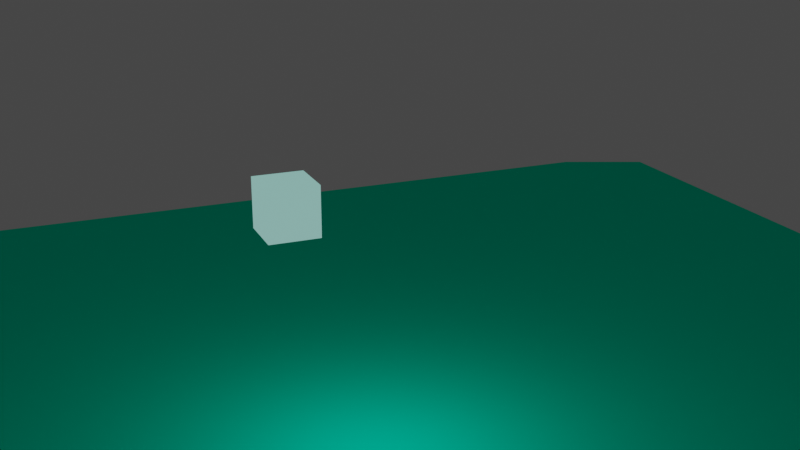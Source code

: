 # Source: untitled.blend  (saved by Blender 3.1.7; exported with 4.5.12 LTS)
import bpy
from mathutils import Matrix  # noqa: F401  (used for matrix-valued properties, if any)

bpy.ops.wm.read_factory_settings(use_empty=True)
scene = bpy.context.scene
scene.name = 'Scene'

# ---- collections
col_collection = bpy.data.collections.new('Collection'); scene.collection.children.link(col_collection)

# ---- materials (node trees are filled in below, after node groups)
mat_material_001 = bpy.data.materials.new('Material.001')
mat_material_001.use_transparent_shadow = False
mat_material = bpy.data.materials.new('Material')
mat_material.alpha_threshold = 0.0
mat_material.use_transparent_shadow = False
mat_material.line_color = (0.0, 0.0, 0.0, 1.0)
mat_material_003 = bpy.data.materials.new('Material.003')
mat_material_003.use_transparent_shadow = False
mat_material_004 = bpy.data.materials.new('Material.004')
mat_material_004.use_transparent_shadow = False

# ---- material node trees
mat_material_001.use_nodes = True; mat_material_001.node_tree.nodes.clear()
_N = mat_material_001.node_tree.nodes; _L = mat_material_001.node_tree.links
n0 = _N.new('ShaderNodeOutputMaterial'); n0.name = 'Material Output'; n0.location = (300, 300)
n1 = _N.new('ShaderNodeEmission'); n1.name = 'Emission'; n1.location = (10, 300)
_L.new(n1.outputs[0], n0.inputs[0])
n0.is_active_output = True
mat_material.use_nodes = True; mat_material.node_tree.nodes.clear()
_N = mat_material.node_tree.nodes; _L = mat_material.node_tree.links
n0 = _N.new('ShaderNodeOutputMaterial'); n0.name = 'Material Output'; n0.location = (300, 300)
n1 = _N.new('ShaderNodeBsdfPrincipled'); n1.name = 'Principled BSDF'; n1.location = (10, 300)
n1.distribution = 'GGX'
n1.subsurface_method = 'RANDOM_WALK_SKIN'
n1.inputs[2].default_value = 0.4
n1.inputs[3].default_value = 1.45
n1.inputs[28].default_value = 1.0
_L.new(n1.outputs[0], n0.inputs[0])
n0.is_active_output = True
mat_material_003.use_nodes = True; mat_material_003.node_tree.nodes.clear()
_N = mat_material_003.node_tree.nodes; _L = mat_material_003.node_tree.links
n0 = _N.new('ShaderNodeOutputMaterial'); n0.name = 'Material Output'; n0.location = (300, 300)
n1 = _N.new('ShaderNodeBsdfDiffuse'); n1.name = 'Diffuse BSDF'; n1.location = (10, 300)
n1.inputs[0].default_value = (0.0, 1.0, 0.6155, 1.0)
_L.new(n1.outputs[0], n0.inputs[0])
n0.is_active_output = True
mat_material_004.use_nodes = True; mat_material_004.node_tree.nodes.clear()
_N = mat_material_004.node_tree.nodes; _L = mat_material_004.node_tree.links
n0 = _N.new('ShaderNodeOutputMaterial'); n0.name = 'Material Output'; n0.location = (300, 300)
n1 = _N.new('ShaderNodeEmission'); n1.name = 'Emission'; n1.location = (10, 300)
n1.inputs[0].default_value = (0.2255, 0.4705, 0.4228, 1.0)
_L.new(n1.outputs[0], n0.inputs[0])
n0.is_active_output = True

# ---- world
world_world = bpy.data.worlds.new('World'); scene.world = world_world
world_world.use_nodes = True; world_world.node_tree.nodes.clear()
_N = world_world.node_tree.nodes; _L = world_world.node_tree.links
n0 = _N.new('ShaderNodeOutputWorld'); n0.name = 'World Output'; n0.location = (300, 300)
n1 = _N.new('ShaderNodeBackground'); n1.name = 'Background'; n1.location = (10, 300)
n1.inputs[0].default_value = (0.05088, 0.05088, 0.05088, 1.0)
_L.new(n1.outputs[0], n0.inputs[0])
n0.is_active_output = True
world_world.color = (0.05088, 0.05088, 0.05088)
world_world.use_sun_shadow = False
world_world.sun_shadow_jitter_overblur = 0.0

# ---- cameras
cam_camera = bpy.data.cameras.new('Camera')
cam_camera.clip_end = 100.0
cam_camera.ortho_scale = 7.314

# ---- lights
light_light = bpy.data.lights.new('Light', 'POINT')
light_light.transmission_factor = 0.0
light_light.energy = 1000.0
light_light.shadow_soft_size = 0.1
light_light.shadow_maximum_resolution = 0.006
light_light.use_absolute_resolution = True

# ---- meshes
me_cube = bpy.data.meshes.new('Cube')
me_cube.from_pydata([(6.417, 11.24, 10.88), (6.417, -6.506, 10.88), (-11.33, 11.24, 10.88), (-11.33, -6.506, 10.88), (-2.458, -6.506, 10.88), (6.417, 2.369, 10.88), (-11.33, 2.369, 10.88), (-2.458, 11.24, 10.88), (-2.458, 2.369, 10.88), (-6.896, -6.506, 10.88), (6.417, -2.068, 10.88), (-11.33, 6.807, 10.88), (1.979, 11.24, 10.88), (1.979, -6.506, 10.88), (6.417, 6.807, 10.88), (-11.33, -2.068, 10.88), (-6.896, 11.24, 10.88), (-2.458, -2.068, 9.747), (-2.458, 6.807, 9.747), (1.979, 2.369, 9.747), (-6.896, 2.369, 9.747), (-6.896, 6.807, 8.291), (1.979, 6.807, 8.291), (1.979, -2.068, 8.291), (-6.896, -2.068, 8.291), (-9.115, -6.506, 10.88), (6.417, -4.287, 10.88), (-11.33, 9.026, 10.88), (4.198, 11.24, 10.88), (-0.2394, -6.506, 10.88), (6.417, 4.588, 10.88), (-11.33, 0.1505, 10.88), (-4.677, 11.24, 10.88), (-2.458, -4.287, 10.88), (-2.458, 4.588, 10.88), (4.198, 2.369, 10.88), (-4.677, 2.369, 10.88), (-4.677, -6.506, 10.88), (6.417, 0.1505, 10.88), (-11.33, 4.588, 10.88), (-0.2394, 11.24, 10.88), (4.198, -6.506, 10.88), (6.417, 9.026, 10.88), (-11.33, -4.287, 10.88), (-9.115, 11.24, 10.88), (-2.458, 0.1505, 10.88), (-2.458, 9.026, 10.88), (-0.2394, 2.369, 10.88), (-9.115, 2.369, 10.88), (-6.896, 4.588, 9.747), (-6.896, 9.026, 8.291), (-4.677, 6.807, 9.747), (-9.115, 6.807, 8.291), (1.979, 4.588, 9.747), (1.979, 9.026, 8.291), (4.198, 6.807, 8.291), (-0.2394, 6.807, 9.747), (1.979, -4.287, 8.291), (1.979, 0.1505, 9.747), (4.198, -2.068, 8.291), (-0.2394, -2.068, 9.747), (-6.896, -4.287, 8.291), (-6.896, 0.1505, 9.747), (-4.677, -2.068, 9.747), (-9.115, -2.068, 8.291), (-9.115, 0.1505, 10.88), (-4.677, 0.1505, 10.88), (-4.677, -4.287, 10.88), (-0.2394, 0.1505, 10.88), (4.198, 0.1505, 10.88), (4.198, -4.287, 8.291), (-0.2394, 9.026, 10.88), (4.198, 9.026, 8.291), (4.198, 4.588, 10.88), (-9.115, 9.026, 8.291), (-4.677, 9.026, 10.88), (-4.677, 4.588, 10.88), (-9.115, 4.588, 10.88), (-0.2394, 4.588, 10.88), (-0.2394, -4.287, 10.88), (-9.115, -4.287, 8.291), (-10.22, -6.506, 10.88), (6.417, -5.397, 10.88), (-11.33, 10.14, 10.88), (5.308, 11.24, 10.88), (-1.349, -6.506, 10.88), (6.417, 3.479, 10.88), (-11.33, 1.26, 10.88), (-3.568, 11.24, 10.88), (-2.458, -5.397, 10.88), (-2.458, 3.479, 10.88), (5.308, 2.369, 10.88), (-3.568, 2.369, 10.88), (-5.787, -6.506, 10.88), (6.417, -0.9589, 10.88), (-11.33, 5.698, 10.88), (0.87, 11.24, 10.88), (3.089, -6.506, 10.88), (6.417, 7.917, 10.88), (-11.33, -3.178, 10.88), (-8.005, 11.24, 10.88), (-2.458, -0.9589, 10.88), (-2.458, 7.917, 9.747), (0.87, 2.369, 10.88), (-8.005, 2.369, 9.747), (-6.896, 3.479, 9.747), (-6.896, 7.917, 8.291), (-3.568, 6.807, 9.747), (-8.005, 6.807, 8.291), (1.979, 3.479, 9.747), (1.979, 7.917, 8.291), (5.308, 6.807, 10.88), (0.87, 6.807, 8.291), (1.979, -5.397, 10.88), (1.979, -0.9589, 8.291), (5.308, -2.068, 10.88), (0.87, -2.068, 8.291), (-6.896, -5.397, 10.88), (-6.896, -0.9589, 8.291), (-3.568, -2.068, 9.747), (-8.005, -2.068, 8.291), (-8.005, -6.506, 10.88), (6.417, -3.178, 10.88), (-11.33, 7.917, 10.88), (3.089, 11.24, 10.88), (0.87, -6.506, 10.88), (6.417, 5.698, 10.88), (-11.33, -0.9589, 10.88), (-5.787, 11.24, 10.88), (-2.458, -3.178, 9.747), (-2.458, 5.698, 10.88), (3.089, 2.369, 9.747), (-5.787, 2.369, 10.88), (-3.568, -6.506, 10.88), (6.417, 1.26, 10.88), (-11.33, 3.479, 10.88), (-1.349, 11.24, 10.88), (5.308, -6.506, 10.88), (6.417, 10.14, 10.88), (-11.33, -5.397, 10.88), (-10.22, 11.24, 10.88), (-2.458, 1.26, 10.88), (-2.458, 10.14, 10.88), (-1.349, 2.369, 10.88), (-10.22, 2.369, 10.88), (-6.896, 5.698, 8.291), (-6.896, 10.14, 10.88), (-5.787, 6.807, 8.291), (-10.22, 6.807, 10.88), (1.979, 5.698, 8.291), (1.979, 10.14, 10.88), (3.089, 6.807, 8.291), (-1.349, 6.807, 9.747), (1.979, -3.178, 8.291), (1.979, 1.26, 9.747), (3.089, -2.068, 8.291), (-1.349, -2.068, 9.747), (-6.896, -3.178, 8.291), (-6.896, 1.26, 9.747), (-5.787, -2.068, 8.291), (-10.22, -2.068, 10.88), (-9.115, -0.9589, 8.291), (-9.115, 1.26, 10.88), (-8.005, 0.1505, 9.747), (-10.22, 0.1505, 10.88), (-4.677, -0.9589, 10.88), (-4.677, 1.26, 10.88), (-3.568, 0.1505, 10.88), (-5.787, 0.1505, 10.88), (-4.677, -5.397, 10.88), (-4.677, -3.178, 9.747), (-3.568, -4.287, 10.88), (-5.787, -4.287, 8.291), (-0.2394, -0.9589, 10.88), (-0.2394, 1.26, 10.88), (0.87, 0.1505, 10.88), (-1.349, 0.1505, 10.88), (4.198, -0.9589, 8.291), (4.198, 1.26, 10.88), (5.308, 0.1505, 10.88), (3.089, 0.1505, 9.747), (4.198, -5.397, 10.88), (4.198, -3.178, 8.291), (5.308, -4.287, 10.88), (3.089, -4.287, 8.291), (-0.2394, 7.917, 9.747), (-0.2394, 10.14, 10.88), (0.87, 9.026, 8.291), (-1.349, 9.026, 10.88), (4.198, 7.917, 8.291), (4.198, 10.14, 10.88), (5.308, 9.026, 10.88), (3.089, 9.026, 8.291), (4.198, 3.479, 10.88), (4.198, 5.698, 8.291), (5.308, 4.588, 10.88), (3.089, 4.588, 9.747), (-9.115, 7.917, 8.291), (-9.115, 10.14, 10.88), (-8.005, 9.026, 8.291), (-10.22, 9.026, 10.88), (-4.677, 7.917, 9.747), (-4.677, 10.14, 10.88), (-3.568, 9.026, 10.88), (-5.787, 9.026, 8.291), (-4.677, 3.479, 10.88), (-4.677, 5.698, 10.88), (-3.568, 4.588, 10.88), (-5.787, 4.588, 10.88), (-9.115, 3.479, 10.88), (-9.115, 5.698, 8.291), (-8.005, 4.588, 9.747), (-10.22, 4.588, 10.88), (-0.2394, 3.479, 10.88), (-0.2394, 5.698, 10.88), (0.87, 4.588, 10.88), (-1.349, 4.588, 10.88), (-0.2394, -5.397, 10.88), (-0.2394, -3.178, 9.747), (0.87, -4.287, 8.291), (-1.349, -4.287, 10.88), (-9.115, -5.397, 10.88), (-9.115, -3.178, 8.291), (-8.005, -4.287, 8.291), (-10.22, -4.287, 10.88), (-10.22, -3.178, 10.88), (-8.005, -3.178, 8.291), (-8.005, -5.397, 10.88), (-1.349, -3.178, 9.747), (0.87, -3.178, 8.291), (0.87, -5.397, 10.88), (-1.349, 5.698, 10.88), (0.87, 5.698, 8.291), (0.87, 3.479, 10.88), (-10.22, 5.698, 10.88), (-8.005, 5.698, 8.291), (-8.005, 3.479, 9.747), (-5.787, 5.698, 8.291), (-3.568, 5.698, 10.88), (-3.568, 3.479, 10.88), (-5.787, 10.14, 10.88), (-3.568, 10.14, 10.88), (-3.568, 7.917, 9.747), (-10.22, 10.14, 10.88), (-8.005, 10.14, 10.88), (-8.005, 7.917, 8.291), (3.089, 5.698, 8.291), (5.308, 5.698, 10.88), (5.308, 3.479, 10.88), (3.089, 10.14, 10.88), (5.308, 10.14, 10.88), (5.308, 7.917, 10.88), (-1.349, 10.14, 10.88), (0.87, 10.14, 10.88), (0.87, 7.917, 8.291), (3.089, -3.178, 8.291), (5.308, -3.178, 10.88), (5.308, -5.397, 10.88), (3.089, 1.26, 9.747), (5.308, 1.26, 10.88), (5.308, -0.9589, 10.88), (-1.349, 1.26, 10.88), (0.87, 1.26, 10.88), (0.87, -0.9589, 8.291), (-5.787, -3.178, 8.291), (-3.568, -3.178, 9.747), (-3.568, -5.397, 10.88), (-5.787, 1.26, 10.88), (-3.568, 1.26, 10.88), (-3.568, -0.9589, 10.88), (-10.22, 1.26, 10.88), (-8.005, 1.26, 9.747), (-8.005, -0.9589, 8.291), (-10.22, -0.9589, 10.88), (-5.787, -0.9589, 8.291), (-5.787, -5.397, 10.88), (-1.349, -0.9589, 10.88), (3.089, -0.9589, 8.291), (3.089, -5.397, 10.88), (-1.349, 7.917, 9.747), (3.089, 7.917, 8.291), (3.089, 3.479, 9.747), (-10.22, 7.917, 10.88), (-5.787, 7.917, 8.291), (-5.787, 3.479, 10.88), (-10.22, 3.479, 10.88), (-1.349, 3.479, 10.88), (-1.349, -5.397, 10.88), (-10.22, -5.397, 10.88)], [], [(288, 139, 3, 81), (287, 89, 4, 85), (286, 90, 8, 143), (285, 135, 6, 144), (284, 105, 20, 132), (283, 106, 21, 147), (282, 123, 11, 148), (281, 109, 19, 131), (280, 110, 22, 151), (279, 102, 18, 152), (278, 113, 13, 97), (277, 114, 23, 155), (276, 101, 17, 156), (275, 117, 9, 93), (274, 118, 24, 159), (273, 127, 15, 160), (272, 161, 64, 120), (271, 162, 65, 163), (270, 87, 31, 164), (269, 165, 63, 119), (268, 166, 66, 167), (267, 158, 62, 168), (266, 169, 37, 133), (265, 170, 67, 171), (264, 157, 61, 172), (263, 173, 60, 116), (262, 174, 68, 175), (261, 141, 45, 176), (260, 177, 59, 115), (259, 178, 69, 179), (258, 154, 58, 180), (257, 181, 41, 137), (256, 182, 70, 183), (255, 153, 57, 184), (254, 185, 56, 112), (253, 186, 71, 187), (252, 142, 46, 188), (251, 189, 55, 111), (250, 190, 72, 191), (249, 150, 54, 192), (248, 193, 35, 91), (247, 194, 73, 195), (246, 149, 53, 196), (245, 197, 52, 108), (244, 198, 74, 199), (243, 83, 27, 200), (242, 201, 51, 107), (241, 202, 75, 203), (240, 146, 50, 204), (239, 205, 36, 92), (238, 206, 76, 207), (237, 145, 49, 208), (236, 209, 48, 104), (235, 210, 77, 211), (234, 95, 39, 212), (233, 213, 47, 103), (232, 214, 78, 215), (231, 130, 34, 216), (230, 217, 29, 125), (229, 218, 79, 219), (228, 129, 33, 220), (227, 221, 25, 121), (226, 222, 80, 223), (225, 99, 43, 224), (222, 225, 224, 80), (64, 160, 225, 222), (160, 15, 99, 225), (157, 226, 223, 61), (24, 120, 226, 157), (120, 64, 222, 226), (117, 227, 121, 9), (61, 223, 227, 117), (223, 80, 221, 227), (218, 228, 220, 79), (60, 156, 228, 218), (156, 17, 129, 228), (153, 229, 219, 57), (23, 116, 229, 153), (116, 60, 218, 229), (113, 230, 125, 13), (57, 219, 230, 113), (219, 79, 217, 230), (214, 231, 216, 78), (56, 152, 231, 214), (152, 18, 130, 231), (149, 232, 215, 53), (22, 112, 232, 149), (112, 56, 214, 232), (109, 233, 103, 19), (53, 215, 233, 109), (215, 78, 213, 233), (210, 234, 212, 77), (52, 148, 234, 210), (148, 11, 95, 234), (145, 235, 211, 49), (21, 108, 235, 145), (108, 52, 210, 235), (105, 236, 104, 20), (49, 211, 236, 105), (211, 77, 209, 236), (206, 237, 208, 76), (51, 147, 237, 206), (147, 21, 145, 237), (130, 238, 207, 34), (18, 107, 238, 130), (107, 51, 206, 238), (90, 239, 92, 8), (34, 207, 239, 90), (207, 76, 205, 239), (202, 240, 204, 75), (32, 128, 240, 202), (128, 16, 146, 240), (142, 241, 203, 46), (7, 88, 241, 142), (88, 32, 202, 241), (102, 242, 107, 18), (46, 203, 242, 102), (203, 75, 201, 242), (198, 243, 200, 74), (44, 140, 243, 198), (140, 2, 83, 243), (146, 244, 199, 50), (16, 100, 244, 146), (100, 44, 198, 244), (106, 245, 108, 21), (50, 199, 245, 106), (199, 74, 197, 245), (194, 246, 196, 73), (55, 151, 246, 194), (151, 22, 149, 246), (126, 247, 195, 30), (14, 111, 247, 126), (111, 55, 194, 247), (86, 248, 91, 5), (30, 195, 248, 86), (195, 73, 193, 248), (190, 249, 192, 72), (28, 124, 249, 190), (124, 12, 150, 249), (138, 250, 191, 42), (0, 84, 250, 138), (84, 28, 190, 250), (98, 251, 111, 14), (42, 191, 251, 98), (191, 72, 189, 251), (186, 252, 188, 71), (40, 136, 252, 186), (136, 7, 142, 252), (150, 253, 187, 54), (12, 96, 253, 150), (96, 40, 186, 253), (110, 254, 112, 22), (54, 187, 254, 110), (187, 71, 185, 254), (182, 255, 184, 70), (59, 155, 255, 182), (155, 23, 153, 255), (122, 256, 183, 26), (10, 115, 256, 122), (115, 59, 182, 256), (82, 257, 137, 1), (26, 183, 257, 82), (183, 70, 181, 257), (178, 258, 180, 69), (35, 131, 258, 178), (131, 19, 154, 258), (134, 259, 179, 38), (5, 91, 259, 134), (91, 35, 178, 259), (94, 260, 115, 10), (38, 179, 260, 94), (179, 69, 177, 260), (174, 261, 176, 68), (47, 143, 261, 174), (143, 8, 141, 261), (154, 262, 175, 58), (19, 103, 262, 154), (103, 47, 174, 262), (114, 263, 116, 23), (58, 175, 263, 114), (175, 68, 173, 263), (170, 264, 172, 67), (63, 159, 264, 170), (159, 24, 157, 264), (129, 265, 171, 33), (17, 119, 265, 129), (119, 63, 170, 265), (89, 266, 133, 4), (33, 171, 266, 89), (171, 67, 169, 266), (166, 267, 168, 66), (36, 132, 267, 166), (132, 20, 158, 267), (141, 268, 167, 45), (8, 92, 268, 141), (92, 36, 166, 268), (101, 269, 119, 17), (45, 167, 269, 101), (167, 66, 165, 269), (162, 270, 164, 65), (48, 144, 270, 162), (144, 6, 87, 270), (158, 271, 163, 62), (20, 104, 271, 158), (104, 48, 162, 271), (118, 272, 120, 24), (62, 163, 272, 118), (163, 65, 161, 272), (161, 273, 160, 64), (65, 164, 273, 161), (164, 31, 127, 273), (165, 274, 159, 63), (66, 168, 274, 165), (168, 62, 118, 274), (169, 275, 93, 37), (67, 172, 275, 169), (172, 61, 117, 275), (173, 276, 156, 60), (68, 176, 276, 173), (176, 45, 101, 276), (177, 277, 155, 59), (69, 180, 277, 177), (180, 58, 114, 277), (181, 278, 97, 41), (70, 184, 278, 181), (184, 57, 113, 278), (185, 279, 152, 56), (71, 188, 279, 185), (188, 46, 102, 279), (189, 280, 151, 55), (72, 192, 280, 189), (192, 54, 110, 280), (193, 281, 131, 35), (73, 196, 281, 193), (196, 53, 109, 281), (197, 282, 148, 52), (74, 200, 282, 197), (200, 27, 123, 282), (201, 283, 147, 51), (75, 204, 283, 201), (204, 50, 106, 283), (205, 284, 132, 36), (76, 208, 284, 205), (208, 49, 105, 284), (209, 285, 144, 48), (77, 212, 285, 209), (212, 39, 135, 285), (213, 286, 143, 47), (78, 216, 286, 213), (216, 34, 90, 286), (217, 287, 85, 29), (79, 220, 287, 217), (220, 33, 89, 287), (221, 288, 81, 25), (80, 224, 288, 221), (224, 43, 139, 288)])
_uv = me_cube.uv_layers.new(name='UVMap')
_uv.uv.foreach_set('vector', [0.8594, 0.7344, 0.875, 0.7344, 0.875, 0.75, 0.8594, 0.75, 0.7344, 0.7344, 0.75, 0.7344, 0.75, 0.75, 0.7344, 0.75, 0.7344, 0.6094, 0.75, 0.6094, 0.75, 0.625, 0.7344, 0.625, 0.8594, 0.6094, 0.875, 0.6094, 0.875, 0.625, 0.8594, 0.625, 0.7969, 0.6094, 0.8125, 0.6094, 0.8125, 0.625, 0.7969, 0.625, 0.7969, 0.5469, 0.8125, 0.5469, 0.8125, 0.5625, 0.7969, 0.5625, 0.8594, 0.5469, 0.875, 0.5469, 0.875, 0.5625, 0.8594, 0.5625, 0.6719, 0.6094, 0.6875, 0.6094, 0.6875, 0.625, 0.6719, 0.625, 0.6719, 0.5469, 0.6875, 0.5469, 0.6875, 0.5625, 0.6719, 0.5625, 0.7344, 0.5469, 0.75, 0.5469, 0.75, 0.5625, 0.7344, 0.5625, 0.6719, 0.7344, 0.6875, 0.7344, 0.6875, 0.75, 0.6719, 0.75, 0.6719, 0.6719, 0.6875, 0.6719, 0.6875, 0.6875, 0.6719, 0.6875, 0.7344, 0.6719, 0.75, 0.6719, 0.75, 0.6875, 0.7344, 0.6875, 0.7969, 0.7344, 0.8125, 0.7344, 0.8125, 0.75, 0.7969, 0.75, 0.7969, 0.6719, 0.8125, 0.6719, 0.8125, 0.6875, 0.7969, 0.6875, 0.8594, 0.6719, 0.875, 0.6719, 0.875, 0.6875, 0.8594, 0.6875, 0.8281, 0.6719, 0.8438, 0.6719, 0.8438, 0.6875, 0.8281, 0.6875, 0.8281, 0.6406, 0.8438, 0.6406, 0.8438, 0.6562, 0.8281, 0.6562, 0.8594, 0.6406, 0.875, 0.6406, 0.875, 0.6562, 0.8594, 0.6562, 0.7656, 0.6719, 0.7812, 0.6719, 0.7812, 0.6875, 0.7656, 0.6875, 0.7656, 0.6406, 0.7812, 0.6406, 0.7812, 0.6562, 0.7656, 0.6562, 0.7969, 0.6406, 0.8125, 0.6406, 0.8125, 0.6562, 0.7969, 0.6562, 0.7656, 0.7344, 0.7812, 0.7344, 0.7812, 0.75, 0.7656, 0.75, 0.7656, 0.7031, 0.7812, 0.7031, 0.7812, 0.7188, 0.7656, 0.7188, 0.7969, 0.7031, 0.8125, 0.7031, 0.8125, 0.7188, 0.7969, 0.7188, 0.7031, 0.6719, 0.7188, 0.6719, 0.7188, 0.6875, 0.7031, 0.6875, 0.7031, 0.6406, 0.7188, 0.6406, 0.7188, 0.6562, 0.7031, 0.6562, 0.7344, 0.6406, 0.75, 0.6406, 0.75, 0.6562, 0.7344, 0.6562, 0.6406, 0.6719, 0.6562, 0.6719, 0.6562, 0.6875, 0.6406, 0.6875, 0.6406, 0.6406, 0.6562, 0.6406, 0.6562, 0.6562, 0.6406, 0.6562, 0.6719, 0.6406, 0.6875, 0.6406, 0.6875, 0.6562, 0.6719, 0.6562, 0.6406, 0.7344, 0.6562, 0.7344, 0.6562, 0.75, 0.6406, 0.75, 0.6406, 0.7031, 0.6562, 0.7031, 0.6562, 0.7188, 0.6406, 0.7188, 0.6719, 0.7031, 0.6875, 0.7031, 0.6875, 0.7188, 0.6719, 0.7188, 0.7031, 0.5469, 0.7188, 0.5469, 0.7188, 0.5625, 0.7031, 0.5625, 0.7031, 0.5156, 0.7188, 0.5156, 0.7188, 0.5312, 0.7031, 0.5312, 0.7344, 0.5156, 0.75, 0.5156, 0.75, 0.5312, 0.7344, 0.5312, 0.6406, 0.5469, 0.6562, 0.5469, 0.6562, 0.5625, 0.6406, 0.5625, 0.6406, 0.5156, 0.6562, 0.5156, 0.6562, 0.5312, 0.6406, 0.5312, 0.6719, 0.5156, 0.6875, 0.5156, 0.6875, 0.5312, 0.6719, 0.5312, 0.6406, 0.6094, 0.6562, 0.6094, 0.6562, 0.625, 0.6406, 0.625, 0.6406, 0.5781, 0.6562, 0.5781, 0.6562, 0.5938, 0.6406, 0.5938, 0.6719, 0.5781, 0.6875, 0.5781, 0.6875, 0.5938, 0.6719, 0.5938, 0.8281, 0.5469, 0.8438, 0.5469, 0.8438, 0.5625, 0.8281, 0.5625, 0.8281, 0.5156, 0.8438, 0.5156, 0.8438, 0.5312, 0.8281, 0.5312, 0.8594, 0.5156, 0.875, 0.5156, 0.875, 0.5312, 0.8594, 0.5312, 0.7656, 0.5469, 0.7812, 0.5469, 0.7812, 0.5625, 0.7656, 0.5625, 0.7656, 0.5156, 0.7812, 0.5156, 0.7812, 0.5312, 0.7656, 0.5312, 0.7969, 0.5156, 0.8125, 0.5156, 0.8125, 0.5312, 0.7969, 0.5312, 0.7656, 0.6094, 0.7812, 0.6094, 0.7812, 0.625, 0.7656, 0.625, 0.7656, 0.5781, 0.7812, 0.5781, 0.7812, 0.5938, 0.7656, 0.5938, 0.7969, 0.5781, 0.8125, 0.5781, 0.8125, 0.5938, 0.7969, 0.5938, 0.8281, 0.6094, 0.8438, 0.6094, 0.8438, 0.625, 0.8281, 0.625, 0.8281, 0.5781, 0.8438, 0.5781, 0.8438, 0.5938, 0.8281, 0.5938, 0.8594, 0.5781, 0.875, 0.5781, 0.875, 0.5938, 0.8594, 0.5938, 0.7031, 0.6094, 0.7188, 0.6094, 0.7188, 0.625, 0.7031, 0.625, 0.7031, 0.5781, 0.7188, 0.5781, 0.7188, 0.5938, 0.7031, 0.5938, 0.7344, 0.5781, 0.75, 0.5781, 0.75, 0.5938, 0.7344, 0.5938, 0.7031, 0.7344, 0.7188, 0.7344, 0.7188, 0.75, 0.7031, 0.75, 0.7031, 0.7031, 0.7188, 0.7031, 0.7188, 0.7188, 0.7031, 0.7188, 0.7344, 0.7031, 0.75, 0.7031, 0.75, 0.7188, 0.7344, 0.7188, 0.8281, 0.7344, 0.8438, 0.7344, 0.8438, 0.75, 0.8281, 0.75, 0.8281, 0.7031, 0.8438, 0.7031, 0.8438, 0.7188, 0.8281, 0.7188, 0.8594, 0.7031, 0.875, 0.7031, 0.875, 0.7188, 0.8594, 0.7188, 0.8438, 0.7031, 0.8594, 0.7031, 0.8594, 0.7188, 0.8438, 0.7188, 0.8438, 0.6875, 0.8594, 0.6875, 0.8594, 0.7031, 0.8438, 0.7031, 0.8594, 0.6875, 0.875, 0.6875, 0.875, 0.7031, 0.8594, 0.7031, 0.8125, 0.7031, 0.8281, 0.7031, 0.8281, 0.7188, 0.8125, 0.7188, 0.8125, 0.6875, 0.8281, 0.6875, 0.8281, 0.7031, 0.8125, 0.7031, 0.8281, 0.6875, 0.8438, 0.6875, 0.8438, 0.7031, 0.8281, 0.7031, 0.8125, 0.7344, 0.8281, 0.7344, 0.8281, 0.75, 0.8125, 0.75, 0.8125, 0.7188, 0.8281, 0.7188, 0.8281, 0.7344, 0.8125, 0.7344, 0.8281, 0.7188, 0.8438, 0.7188, 0.8438, 0.7344, 0.8281, 0.7344, 0.7188, 0.7031, 0.7344, 0.7031, 0.7344, 0.7188, 0.7188, 0.7188, 0.7188, 0.6875, 0.7344, 0.6875, 0.7344, 0.7031, 0.7188, 0.7031, 0.7344, 0.6875, 0.75, 0.6875, 0.75, 0.7031, 0.7344, 0.7031, 0.6875, 0.7031, 0.7031, 0.7031, 0.7031, 0.7188, 0.6875, 0.7188, 0.6875, 0.6875, 0.7031, 0.6875, 0.7031, 0.7031, 0.6875, 0.7031, 0.7031, 0.6875, 0.7188, 0.6875, 0.7188, 0.7031, 0.7031, 0.7031, 0.6875, 0.7344, 0.7031, 0.7344, 0.7031, 0.75, 0.6875, 0.75, 0.6875, 0.7188, 0.7031, 0.7188, 0.7031, 0.7344, 0.6875, 0.7344, 0.7031, 0.7188, 0.7188, 0.7188, 0.7188, 0.7344, 0.7031, 0.7344, 0.7188, 0.5781, 0.7344, 0.5781, 0.7344, 0.5938, 0.7188, 0.5938, 0.7188, 0.5625, 0.7344, 0.5625, 0.7344, 0.5781, 0.7188, 0.5781, 0.7344, 0.5625, 0.75, 0.5625, 0.75, 0.5781, 0.7344, 0.5781, 0.6875, 0.5781, 0.7031, 0.5781, 0.7031, 0.5938, 0.6875, 0.5938, 0.6875, 0.5625, 0.7031, 0.5625, 0.7031, 0.5781, 0.6875, 0.5781, 0.7031, 0.5625, 0.7188, 0.5625, 0.7188, 0.5781, 0.7031, 0.5781, 0.6875, 0.6094, 0.7031, 0.6094, 0.7031, 0.625, 0.6875, 0.625, 0.6875, 0.5938, 0.7031, 0.5938, 0.7031, 0.6094, 0.6875, 0.6094, 0.7031, 0.5938, 0.7188, 0.5938, 0.7188, 0.6094, 0.7031, 0.6094, 0.8438, 0.5781, 0.8594, 0.5781, 0.8594, 0.5938, 0.8438, 0.5938, 0.8438, 0.5625, 0.8594, 0.5625, 0.8594, 0.5781, 0.8438, 0.5781, 0.8594, 0.5625, 0.875, 0.5625, 0.875, 0.5781, 0.8594, 0.5781, 0.8125, 0.5781, 0.8281, 0.5781, 0.8281, 0.5938, 0.8125, 0.5938, 0.8125, 0.5625, 0.8281, 0.5625, 0.8281, 0.5781, 0.8125, 0.5781, 0.8281, 0.5625, 0.8438, 0.5625, 0.8438, 0.5781, 0.8281, 0.5781, 0.8125, 0.6094, 0.8281, 0.6094, 0.8281, 0.625, 0.8125, 0.625, 0.8125, 0.5938, 0.8281, 0.5938, 0.8281, 0.6094, 0.8125, 0.6094, 0.8281, 0.5938, 0.8438, 0.5938, 0.8438, 0.6094, 0.8281, 0.6094, 0.7812, 0.5781, 0.7969, 0.5781, 0.7969, 0.5938, 0.7812, 0.5938, 0.7812, 0.5625, 0.7969, 0.5625, 0.7969, 0.5781, 0.7812, 0.5781, 0.7969, 0.5625, 0.8125, 0.5625, 0.8125, 0.5781, 0.7969, 0.5781, 0.75, 0.5781, 0.7656, 0.5781, 0.7656, 0.5938, 0.75, 0.5938, 0.75, 0.5625, 0.7656, 0.5625, 0.7656, 0.5781, 0.75, 0.5781, 0.7656, 0.5625, 0.7812, 0.5625, 0.7812, 0.5781, 0.7656, 0.5781, 0.75, 0.6094, 0.7656, 0.6094, 0.7656, 0.625, 0.75, 0.625, 0.75, 0.5938, 0.7656, 0.5938, 0.7656, 0.6094, 0.75, 0.6094, 0.7656, 0.5938, 0.7812, 0.5938, 0.7812, 0.6094, 0.7656, 0.6094, 0.7812, 0.5156, 0.7969, 0.5156, 0.7969, 0.5312, 0.7812, 0.5312, 0.7812, 0.5, 0.7969, 0.5, 0.7969, 0.5156, 0.7812, 0.5156, 0.7969, 0.5, 0.8125, 0.5, 0.8125, 0.5156, 0.7969, 0.5156, 0.75, 0.5156, 0.7656, 0.5156, 0.7656, 0.5312, 0.75, 0.5312, 0.75, 0.5, 0.7656, 0.5, 0.7656, 0.5156, 0.75, 0.5156, 0.7656, 0.5, 0.7812, 0.5, 0.7812, 0.5156, 0.7656, 0.5156, 0.75, 0.5469, 0.7656, 0.5469, 0.7656, 0.5625, 0.75, 0.5625, 0.75, 0.5312, 0.7656, 0.5312, 0.7656, 0.5469, 0.75, 0.5469, 0.7656, 0.5312, 0.7812, 0.5312, 0.7812, 0.5469, 0.7656, 0.5469, 0.8438, 0.5156, 0.8594, 0.5156, 0.8594, 0.5312, 0.8438, 0.5312, 0.8438, 0.5, 0.8594, 0.5, 0.8594, 0.5156, 0.8438, 0.5156, 0.8594, 0.5, 0.875, 0.5, 0.875, 0.5156, 0.8594, 0.5156, 0.8125, 0.5156, 0.8281, 0.5156, 0.8281, 0.5312, 0.8125, 0.5312, 0.8125, 0.5, 0.8281, 0.5, 0.8281, 0.5156, 0.8125, 0.5156, 0.8281, 0.5, 0.8438, 0.5, 0.8438, 0.5156, 0.8281, 0.5156, 0.8125, 0.5469, 0.8281, 0.5469, 0.8281, 0.5625, 0.8125, 0.5625, 0.8125, 0.5312, 0.8281, 0.5312, 0.8281, 0.5469, 0.8125, 0.5469, 0.8281, 0.5312, 0.8438, 0.5312, 0.8438, 0.5469, 0.8281, 0.5469, 0.6562, 0.5781, 0.6719, 0.5781, 0.6719, 0.5938, 0.6562, 0.5938, 0.6562, 0.5625, 0.6719, 0.5625, 0.6719, 0.5781, 0.6562, 0.5781, 0.6719, 0.5625, 0.6875, 0.5625, 0.6875, 0.5781, 0.6719, 0.5781, 0.625, 0.5781, 0.6406, 0.5781, 0.6406, 0.5938, 0.625, 0.5938, 0.625, 0.5625, 0.6406, 0.5625, 0.6406, 0.5781, 0.625, 0.5781, 0.6406, 0.5625, 0.6562, 0.5625, 0.6562, 0.5781, 0.6406, 0.5781, 0.625, 0.6094, 0.6406, 0.6094, 0.6406, 0.625, 0.625, 0.625, 0.625, 0.5938, 0.6406, 0.5938, 0.6406, 0.6094, 0.625, 0.6094, 0.6406, 0.5938, 0.6562, 0.5938, 0.6562, 0.6094, 0.6406, 0.6094, 0.6562, 0.5156, 0.6719, 0.5156, 0.6719, 0.5312, 0.6562, 0.5312, 0.6562, 0.5, 0.6719, 0.5, 0.6719, 0.5156, 0.6562, 0.5156, 0.6719, 0.5, 0.6875, 0.5, 0.6875, 0.5156, 0.6719, 0.5156, 0.625, 0.5156, 0.6406, 0.5156, 0.6406, 0.5312, 0.625, 0.5312, 0.625, 0.5, 0.6406, 0.5, 0.6406, 0.5156, 0.625, 0.5156, 0.6406, 0.5, 0.6562, 0.5, 0.6562, 0.5156, 0.6406, 0.5156, 0.625, 0.5469, 0.6406, 0.5469, 0.6406, 0.5625, 0.625, 0.5625, 0.625, 0.5312, 0.6406, 0.5312, 0.6406, 0.5469, 0.625, 0.5469, 0.6406, 0.5312, 0.6562, 0.5312, 0.6562, 0.5469, 0.6406, 0.5469, 0.7188, 0.5156, 0.7344, 0.5156, 0.7344, 0.5312, 0.7188, 0.5312, 0.7188, 0.5, 0.7344, 0.5, 0.7344, 0.5156, 0.7188, 0.5156, 0.7344, 0.5, 0.75, 0.5, 0.75, 0.5156, 0.7344, 0.5156, 0.6875, 0.5156, 0.7031, 0.5156, 0.7031, 0.5312, 0.6875, 0.5312, 0.6875, 0.5, 0.7031, 0.5, 0.7031, 0.5156, 0.6875, 0.5156, 0.7031, 0.5, 0.7188, 0.5, 0.7188, 0.5156, 0.7031, 0.5156, 0.6875, 0.5469, 0.7031, 0.5469, 0.7031, 0.5625, 0.6875, 0.5625, 0.6875, 0.5312, 0.7031, 0.5312, 0.7031, 0.5469, 0.6875, 0.5469, 0.7031, 0.5312, 0.7188, 0.5312, 0.7188, 0.5469, 0.7031, 0.5469, 0.6562, 0.7031, 0.6719, 0.7031, 0.6719, 0.7188, 0.6562, 0.7188, 0.6562, 0.6875, 0.6719, 0.6875, 0.6719, 0.7031, 0.6562, 0.7031, 0.6719, 0.6875, 0.6875, 0.6875, 0.6875, 0.7031, 0.6719, 0.7031, 0.625, 0.7031, 0.6406, 0.7031, 0.6406, 0.7188, 0.625, 0.7188, 0.625, 0.6875, 0.6406, 0.6875, 0.6406, 0.7031, 0.625, 0.7031, 0.6406, 0.6875, 0.6562, 0.6875, 0.6562, 0.7031, 0.6406, 0.7031, 0.625, 0.7344, 0.6406, 0.7344, 0.6406, 0.75, 0.625, 0.75, 0.625, 0.7188, 0.6406, 0.7188, 0.6406, 0.7344, 0.625, 0.7344, 0.6406, 0.7188, 0.6562, 0.7188, 0.6562, 0.7344, 0.6406, 0.7344, 0.6562, 0.6406, 0.6719, 0.6406, 0.6719, 0.6562, 0.6562, 0.6562, 0.6562, 0.625, 0.6719, 0.625, 0.6719, 0.6406, 0.6562, 0.6406, 0.6719, 0.625, 0.6875, 0.625, 0.6875, 0.6406, 0.6719, 0.6406, 0.625, 0.6406, 0.6406, 0.6406, 0.6406, 0.6562, 0.625, 0.6562, 0.625, 0.625, 0.6406, 0.625, 0.6406, 0.6406, 0.625, 0.6406, 0.6406, 0.625, 0.6562, 0.625, 0.6562, 0.6406, 0.6406, 0.6406, 0.625, 0.6719, 0.6406, 0.6719, 0.6406, 0.6875, 0.625, 0.6875, 0.625, 0.6562, 0.6406, 0.6562, 0.6406, 0.6719, 0.625, 0.6719, 0.6406, 0.6562, 0.6562, 0.6562, 0.6562, 0.6719, 0.6406, 0.6719, 0.7188, 0.6406, 0.7344, 0.6406, 0.7344, 0.6562, 0.7188, 0.6562, 0.7188, 0.625, 0.7344, 0.625, 0.7344, 0.6406, 0.7188, 0.6406, 0.7344, 0.625, 0.75, 0.625, 0.75, 0.6406, 0.7344, 0.6406, 0.6875, 0.6406, 0.7031, 0.6406, 0.7031, 0.6562, 0.6875, 0.6562, 0.6875, 0.625, 0.7031, 0.625, 0.7031, 0.6406, 0.6875, 0.6406, 0.7031, 0.625, 0.7188, 0.625, 0.7188, 0.6406, 0.7031, 0.6406, 0.6875, 0.6719, 0.7031, 0.6719, 0.7031, 0.6875, 0.6875, 0.6875, 0.6875, 0.6562, 0.7031, 0.6562, 0.7031, 0.6719, 0.6875, 0.6719, 0.7031, 0.6562, 0.7188, 0.6562, 0.7188, 0.6719, 0.7031, 0.6719, 0.7812, 0.7031, 0.7969, 0.7031, 0.7969, 0.7188, 0.7812, 0.7188, 0.7812, 0.6875, 0.7969, 0.6875, 0.7969, 0.7031, 0.7812, 0.7031, 0.7969, 0.6875, 0.8125, 0.6875, 0.8125, 0.7031, 0.7969, 0.7031, 0.75, 0.7031, 0.7656, 0.7031, 0.7656, 0.7188, 0.75, 0.7188, 0.75, 0.6875, 0.7656, 0.6875, 0.7656, 0.7031, 0.75, 0.7031, 0.7656, 0.6875, 0.7812, 0.6875, 0.7812, 0.7031, 0.7656, 0.7031, 0.75, 0.7344, 0.7656, 0.7344, 0.7656, 0.75, 0.75, 0.75, 0.75, 0.7188, 0.7656, 0.7188, 0.7656, 0.7344, 0.75, 0.7344, 0.7656, 0.7188, 0.7812, 0.7188, 0.7812, 0.7344, 0.7656, 0.7344, 0.7812, 0.6406, 0.7969, 0.6406, 0.7969, 0.6562, 0.7812, 0.6562, 0.7812, 0.625, 0.7969, 0.625, 0.7969, 0.6406, 0.7812, 0.6406, 0.7969, 0.625, 0.8125, 0.625, 0.8125, 0.6406, 0.7969, 0.6406, 0.75, 0.6406, 0.7656, 0.6406, 0.7656, 0.6562, 0.75, 0.6562, 0.75, 0.625, 0.7656, 0.625, 0.7656, 0.6406, 0.75, 0.6406, 0.7656, 0.625, 0.7812, 0.625, 0.7812, 0.6406, 0.7656, 0.6406, 0.75, 0.6719, 0.7656, 0.6719, 0.7656, 0.6875, 0.75, 0.6875, 0.75, 0.6562, 0.7656, 0.6562, 0.7656, 0.6719, 0.75, 0.6719, 0.7656, 0.6562, 0.7812, 0.6562, 0.7812, 0.6719, 0.7656, 0.6719, 0.8438, 0.6406, 0.8594, 0.6406, 0.8594, 0.6562, 0.8438, 0.6562, 0.8438, 0.625, 0.8594, 0.625, 0.8594, 0.6406, 0.8438, 0.6406, 0.8594, 0.625, 0.875, 0.625, 0.875, 0.6406, 0.8594, 0.6406, 0.8125, 0.6406, 0.8281, 0.6406, 0.8281, 0.6562, 0.8125, 0.6562, 0.8125, 0.625, 0.8281, 0.625, 0.8281, 0.6406, 0.8125, 0.6406, 0.8281, 0.625, 0.8438, 0.625, 0.8438, 0.6406, 0.8281, 0.6406, 0.8125, 0.6719, 0.8281, 0.6719, 0.8281, 0.6875, 0.8125, 0.6875, 0.8125, 0.6562, 0.8281, 0.6562, 0.8281, 0.6719, 0.8125, 0.6719, 0.8281, 0.6562, 0.8438, 0.6562, 0.8438, 0.6719, 0.8281, 0.6719, 0.8438, 0.6719, 0.8594, 0.6719, 0.8594, 0.6875, 0.8438, 0.6875, 0.8438, 0.6562, 0.8594, 0.6562, 0.8594, 0.6719, 0.8438, 0.6719, 0.8594, 0.6562, 0.875, 0.6562, 0.875, 0.6719, 0.8594, 0.6719, 0.7812, 0.6719, 0.7969, 0.6719, 0.7969, 0.6875, 0.7812, 0.6875, 0.7812, 0.6562, 0.7969, 0.6562, 0.7969, 0.6719, 0.7812, 0.6719, 0.7969, 0.6562, 0.8125, 0.6562, 0.8125, 0.6719, 0.7969, 0.6719, 0.7812, 0.7344, 0.7969, 0.7344, 0.7969, 0.75, 0.7812, 0.75, 0.7812, 0.7188, 0.7969, 0.7188, 0.7969, 0.7344, 0.7812, 0.7344, 0.7969, 0.7188, 0.8125, 0.7188, 0.8125, 0.7344, 0.7969, 0.7344, 0.7188, 0.6719, 0.7344, 0.6719, 0.7344, 0.6875, 0.7188, 0.6875, 0.7188, 0.6562, 0.7344, 0.6562, 0.7344, 0.6719, 0.7188, 0.6719, 0.7344, 0.6562, 0.75, 0.6562, 0.75, 0.6719, 0.7344, 0.6719, 0.6562, 0.6719, 0.6719, 0.6719, 0.6719, 0.6875, 0.6562, 0.6875, 0.6562, 0.6562, 0.6719, 0.6562, 0.6719, 0.6719, 0.6562, 0.6719, 0.6719, 0.6562, 0.6875, 0.6562, 0.6875, 0.6719, 0.6719, 0.6719, 0.6562, 0.7344, 0.6719, 0.7344, 0.6719, 0.75, 0.6562, 0.75, 0.6562, 0.7188, 0.6719, 0.7188, 0.6719, 0.7344, 0.6562, 0.7344, 0.6719, 0.7188, 0.6875, 0.7188, 0.6875, 0.7344, 0.6719, 0.7344, 0.7188, 0.5469, 0.7344, 0.5469, 0.7344, 0.5625, 0.7188, 0.5625, 0.7188, 0.5312, 0.7344, 0.5312, 0.7344, 0.5469, 0.7188, 0.5469, 0.7344, 0.5312, 0.75, 0.5312, 0.75, 0.5469, 0.7344, 0.5469, 0.6562, 0.5469, 0.6719, 0.5469, 0.6719, 0.5625, 0.6562, 0.5625, 0.6562, 0.5312, 0.6719, 0.5312, 0.6719, 0.5469, 0.6562, 0.5469, 0.6719, 0.5312, 0.6875, 0.5312, 0.6875, 0.5469, 0.6719, 0.5469, 0.6562, 0.6094, 0.6719, 0.6094, 0.6719, 0.625, 0.6562, 0.625, 0.6562, 0.5938, 0.6719, 0.5938, 0.6719, 0.6094, 0.6562, 0.6094, 0.6719, 0.5938, 0.6875, 0.5938, 0.6875, 0.6094, 0.6719, 0.6094, 0.8438, 0.5469, 0.8594, 0.5469, 0.8594, 0.5625, 0.8438, 0.5625, 0.8438, 0.5312, 0.8594, 0.5312, 0.8594, 0.5469, 0.8438, 0.5469, 0.8594, 0.5312, 0.875, 0.5312, 0.875, 0.5469, 0.8594, 0.5469, 0.7812, 0.5469, 0.7969, 0.5469, 0.7969, 0.5625, 0.7812, 0.5625, 0.7812, 0.5312, 0.7969, 0.5312, 0.7969, 0.5469, 0.7812, 0.5469, 0.7969, 0.5312, 0.8125, 0.5312, 0.8125, 0.5469, 0.7969, 0.5469, 0.7812, 0.6094, 0.7969, 0.6094, 0.7969, 0.625, 0.7812, 0.625, 0.7812, 0.5938, 0.7969, 0.5938, 0.7969, 0.6094, 0.7812, 0.6094, 0.7969, 0.5938, 0.8125, 0.5938, 0.8125, 0.6094, 0.7969, 0.6094, 0.8438, 0.6094, 0.8594, 0.6094, 0.8594, 0.625, 0.8438, 0.625, 0.8438, 0.5938, 0.8594, 0.5938, 0.8594, 0.6094, 0.8438, 0.6094, 0.8594, 0.5938, 0.875, 0.5938, 0.875, 0.6094, 0.8594, 0.6094, 0.7188, 0.6094, 0.7344, 0.6094, 0.7344, 0.625, 0.7188, 0.625, 0.7188, 0.5938, 0.7344, 0.5938, 0.7344, 0.6094, 0.7188, 0.6094, 0.7344, 0.5938, 0.75, 0.5938, 0.75, 0.6094, 0.7344, 0.6094, 0.7188, 0.7344, 0.7344, 0.7344, 0.7344, 0.75, 0.7188, 0.75, 0.7188, 0.7188, 0.7344, 0.7188, 0.7344, 0.7344, 0.7188, 0.7344, 0.7344, 0.7188, 0.75, 0.7188, 0.75, 0.7344, 0.7344, 0.7344, 0.8438, 0.7344, 0.8594, 0.7344, 0.8594, 0.75, 0.8438, 0.75, 0.8438, 0.7188, 0.8594, 0.7188, 0.8594, 0.7344, 0.8438, 0.7344, 0.8594, 0.7188, 0.875, 0.7188, 0.875, 0.7344, 0.8594, 0.7344])
me_cube.materials.append(mat_material_001)
me_cube.use_remesh_preserve_volume = False
me_cube.use_remesh_preserve_attributes = False
me_cube.use_mirror_vertex_groups = False
me_cube.update()
me_cube_001 = bpy.data.meshes.new('Cube.001')
me_cube_001.from_pydata([(6.417, 11.24, 10.88), (6.417, 11.24, 2.852), (6.417, -6.506, 10.88), (6.417, -6.506, 2.852), (-11.33, 11.24, 10.88), (-11.33, 11.24, 2.852), (-11.33, -6.506, 10.88), (-11.33, -6.506, 2.852)], [], [(0, 4, 6, 2), (3, 2, 6, 7), (7, 6, 4, 5), (5, 1, 3, 7), (1, 0, 2, 3), (5, 4, 0, 1)])
_uv = me_cube_001.uv_layers.new(name='UVMap')
_uv.uv.foreach_set('vector', [0.625, 0.5, 0.875, 0.5, 0.875, 0.75, 0.625, 0.75, 0.375, 0.75, 0.625, 0.75, 0.625, 1.0, 0.375, 1.0, 0.375, 0.0, 0.625, 0.0, 0.625, 0.25, 0.375, 0.25, 0.125, 0.5, 0.375, 0.5, 0.375, 0.75, 0.125, 0.75, 0.375, 0.5, 0.625, 0.5, 0.625, 0.75, 0.375, 0.75, 0.375, 0.25, 0.625, 0.25, 0.625, 0.5, 0.375, 0.5])
me_cube_001.materials.append(mat_material)
me_cube_001.use_remesh_preserve_volume = False
me_cube_001.use_remesh_preserve_attributes = False
me_cube_001.use_mirror_vertex_groups = False
me_cube_001.update()
me_plane = bpy.data.meshes.new('Plane')
me_plane.from_pydata([(-1.0, -1.0, 0.0), (1.0, -1.0, 0.0), (-1.0, 1.0, 0.0), (1.0, 1.0, 0.0)], [], [(0, 1, 3, 2)])
_uv = me_plane.uv_layers.new(name='UVMap')
_uv.uv.foreach_set('vector', [0.0, 0.0, 1.0, 0.0, 1.0, 1.0, 0.0, 1.0])
me_plane.materials.append(mat_material_003)
me_plane.use_remesh_fix_poles = True
me_plane.use_remesh_preserve_attributes = False
me_plane.update()
me_cube_004 = bpy.data.meshes.new('Cube.004')
me_cube_004.from_pydata([(-1.0, -1.0, -1.0), (-1.0, -1.0, 1.0), (-1.0, 1.0, -1.0), (-1.0, 1.0, 1.0), (1.0, -1.0, -1.0), (1.0, -1.0, 1.0), (1.0, 1.0, -1.0), (1.0, 1.0, 1.0)], [], [(0, 1, 3, 2), (2, 3, 7, 6), (6, 7, 5, 4), (4, 5, 1, 0), (2, 6, 4, 0), (7, 3, 1, 5)])
_uv = me_cube_004.uv_layers.new(name='UVMap')
_uv.uv.foreach_set('vector', [0.375, 0.0, 0.625, 0.0, 0.625, 0.25, 0.375, 0.25, 0.375, 0.25, 0.625, 0.25, 0.625, 0.5, 0.375, 0.5, 0.375, 0.5, 0.625, 0.5, 0.625, 0.75, 0.375, 0.75, 0.375, 0.75, 0.625, 0.75, 0.625, 1.0, 0.375, 1.0, 0.125, 0.5, 0.375, 0.5, 0.375, 0.75, 0.125, 0.75, 0.625, 0.5, 0.875, 0.5, 0.875, 0.75, 0.625, 0.75])
me_cube_004.materials.append(mat_material_004)
me_cube_004.use_remesh_fix_poles = True
me_cube_004.use_remesh_preserve_attributes = False
me_cube_004.update()

# ---- objects
ob_cube = bpy.data.objects.new('Cube', me_cube)
ob_light = bpy.data.objects.new('Light', light_light)
ob_camera = bpy.data.objects.new('Camera', cam_camera)
ob_cube_001 = bpy.data.objects.new('Cube.001', me_cube_001)
ob_plane = bpy.data.objects.new('Plane', me_plane)
ob_cube_002 = bpy.data.objects.new('Cube.002', me_cube_004)

# ---- transforms, parenting, visibility, modifiers, constraints
ob_cube.location = (0.0, 0.0, -6.22)
ob_cube.lock_rotations_4d = False
ob_cube.empty_display_type = 'ARROWS'
ob_cube.display_type = 'SOLID'
ob_cube.lineart.crease_threshold = 0.0
_m = ob_cube.modifiers.new('Wireframe', 'WIREFRAME')
_m.thickness = 0.031
_m = ob_cube.modifiers.new('Fluid', 'FLUID')
_m.fluid_type = 'DOMAIN'
_m = ob_cube.modifiers.new('Liquid Particle System', 'PARTICLE_SYSTEM')
ob_light.location = (-2.795, 2.854, 2.103)
ob_light.rotation_euler = (0.6503, 0.05522, 1.866)
ob_light.lock_rotations_4d = False
ob_light.empty_display_type = 'ARROWS'
ob_light.color = (0.0, 0.0, 0.0, 0.0)
ob_light.lineart.crease_threshold = 0.0
ob_camera.location = (-45.03, 19.21, 21.03)
ob_camera.rotation_euler = (1.235, 2.172e-06, -1.964)
ob_camera.lock_rotations_4d = False
ob_camera.empty_display_type = 'ARROWS'
ob_camera.color = (0.0, 0.0, 0.0, 0.0)
ob_camera.display_type = 'WIRE'
ob_camera.lineart.crease_threshold = 0.0
ob_cube_001.location = (0.0, 0.0, -2.905)
ob_cube_001.scale = (1.0, 1.0, 1.405)
ob_cube_001.lock_rotations_4d = False
ob_cube_001.empty_display_type = 'ARROWS'
ob_cube_001.hide_render = True
ob_cube_001.lineart.crease_threshold = 0.0
_m = ob_cube_001.modifiers.new('Wireframe', 'WIREFRAME')
ob_plane.location = (-1.866, 2.433, -6.557)
ob_plane.scale = (-40.05, -40.05, -40.05)
ob_cube_002.location = (-8.051, 8.343, 8.349)
_m = ob_cube_002.modifiers.new('Fluid', 'FLUID')
_m.fluid_type = 'FLOW'

# ---- collection membership
col_collection.objects.link(ob_cube)
col_collection.objects.link(ob_light)
col_collection.objects.link(ob_camera)
col_collection.objects.link(ob_cube_001)
col_collection.objects.link(ob_plane)
col_collection.objects.link(ob_cube_002)

# ---- scene / render settings (as saved in the file)
scene.camera = ob_camera
scene.frame_start = 1; scene.frame_end = 250; scene.frame_set(1)
scene.render.engine = 'BLENDER_EEVEE_NEXT'
scene.cycles.feature_set = 'EXPERIMENTAL'
scene.cycles.sampling_pattern = 'TABULATED_SOBOL'
scene.cycles.use_light_tree = False
scene.view_settings.view_transform = 'Filmic'
bpy.context.view_layer.update()
